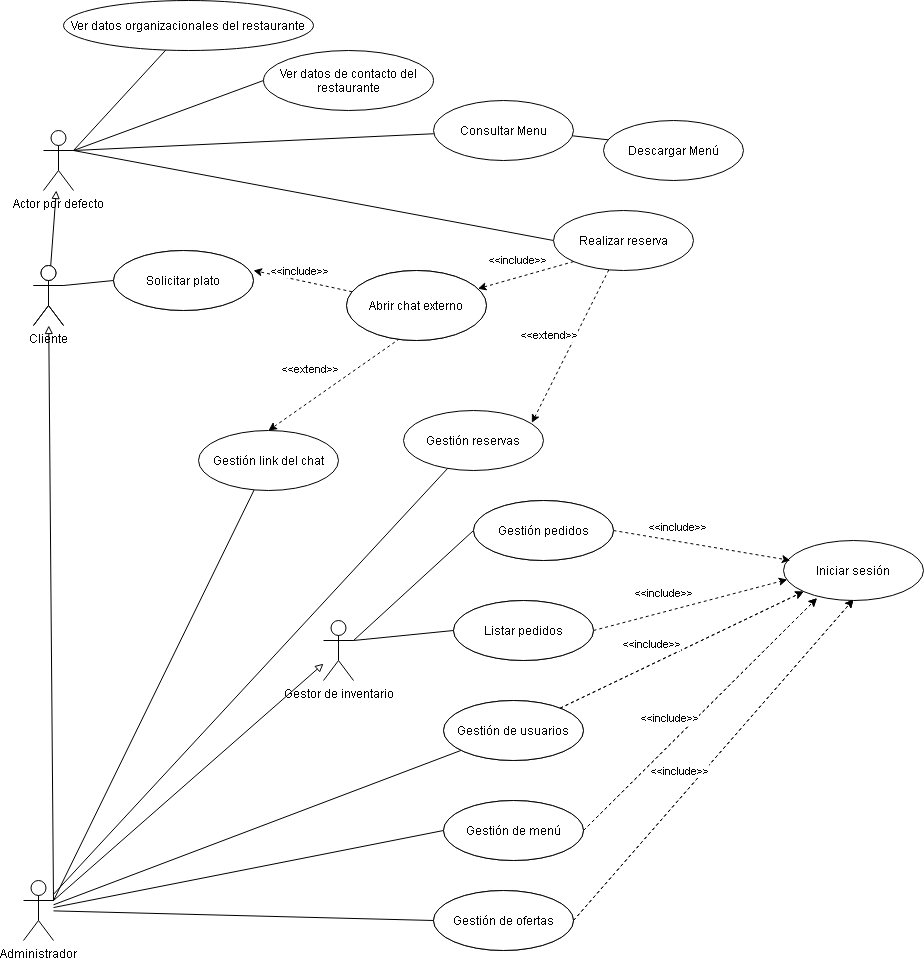

The diagram above was exported from draw.io. Its source (the exported page's mxGraphModel, read from the mxfile embedded in the PNG):
<mxGraphModel dx="2668" dy="1019" grid="1" gridSize="10" guides="1" tooltips="1" connect="1" arrows="1" fold="1" page="1" pageScale="1" pageWidth="827" pageHeight="1169" math="0" shadow="0">
  <root>
    <mxCell id="0" />
    <mxCell id="1" parent="0" />
    <mxCell id="2" style="edgeStyle=none;rounded=0;orthogonalLoop=1;jettySize=auto;html=1;endArrow=block;endFill=0;" edge="1" source="9" target="7" parent="1">
      <mxGeometry relative="1" as="geometry" />
    </mxCell>
    <mxCell id="3" style="orthogonalLoop=1;jettySize=auto;html=1;entryX=0;entryY=0.5;entryDx=0;entryDy=0;rounded=0;endArrow=none;endFill=0;exitX=1;exitY=0.3333333333333333;exitDx=0;exitDy=0;exitPerimeter=0;" edge="1" source="7" target="21" parent="1">
      <mxGeometry relative="1" as="geometry">
        <mxPoint x="-720" y="190" as="sourcePoint" />
      </mxGeometry>
    </mxCell>
    <mxCell id="4" style="edgeStyle=none;rounded=0;orthogonalLoop=1;jettySize=auto;html=1;endArrow=none;endFill=0;exitX=1;exitY=0.3333333333333333;exitDx=0;exitDy=0;exitPerimeter=0;" edge="1" source="7" target="23" parent="1">
      <mxGeometry relative="1" as="geometry">
        <mxPoint x="-720" y="190" as="sourcePoint" />
      </mxGeometry>
    </mxCell>
    <mxCell id="5" style="edgeStyle=none;rounded=0;orthogonalLoop=1;jettySize=auto;html=1;entryX=0;entryY=0.5;entryDx=0;entryDy=0;endArrow=none;endFill=0;exitX=1;exitY=0.3333333333333333;exitDx=0;exitDy=0;exitPerimeter=0;" edge="1" source="7" target="33" parent="1">
      <mxGeometry relative="1" as="geometry" />
    </mxCell>
    <mxCell id="6" style="edgeStyle=none;rounded=0;orthogonalLoop=1;jettySize=auto;html=1;endArrow=none;endFill=0;strokeWidth=1;exitX=1;exitY=0.3333333333333333;exitDx=0;exitDy=0;exitPerimeter=0;" edge="1" source="7" target="30" parent="1">
      <mxGeometry relative="1" as="geometry">
        <mxPoint x="-720" y="190" as="sourcePoint" />
      </mxGeometry>
    </mxCell>
    <mxCell id="7" value="Actor por defecto" style="shape=umlActor;verticalLabelPosition=bottom;verticalAlign=top;html=1;" vertex="1" parent="1">
      <mxGeometry x="-780" y="170" width="30" height="60" as="geometry" />
    </mxCell>
    <mxCell id="8" style="edgeStyle=none;rounded=0;orthogonalLoop=1;jettySize=auto;html=1;entryX=0;entryY=0.5;entryDx=0;entryDy=0;endArrow=none;endFill=0;strokeWidth=1;exitX=1;exitY=0.3333333333333333;exitDx=0;exitDy=0;exitPerimeter=0;" edge="1" source="9" target="27" parent="1">
      <mxGeometry relative="1" as="geometry" />
    </mxCell>
    <mxCell id="9" value="Cliente" style="shape=umlActor;verticalLabelPosition=bottom;verticalAlign=top;html=1;" vertex="1" parent="1">
      <mxGeometry x="-790" y="305" width="30" height="60" as="geometry" />
    </mxCell>
    <mxCell id="10" style="edgeStyle=none;rounded=0;orthogonalLoop=1;jettySize=auto;html=1;endArrow=none;endFill=0;strokeWidth=1;" edge="1" source="17" target="28" parent="1">
      <mxGeometry relative="1" as="geometry" />
    </mxCell>
    <mxCell id="11" style="edgeStyle=none;rounded=0;orthogonalLoop=1;jettySize=auto;html=1;endArrow=none;endFill=0;strokeWidth=1;exitX=1;exitY=0.3333333333333333;exitDx=0;exitDy=0;exitPerimeter=0;" edge="1" source="17" target="37" parent="1">
      <mxGeometry relative="1" as="geometry">
        <mxPoint x="-725" y="690" as="sourcePoint" />
      </mxGeometry>
    </mxCell>
    <mxCell id="12" style="edgeStyle=none;rounded=0;orthogonalLoop=1;jettySize=auto;html=1;endArrow=block;endFill=0;strokeWidth=1;exitX=1;exitY=0.3333333333333333;exitDx=0;exitDy=0;exitPerimeter=0;" edge="1" source="17" target="9" parent="1">
      <mxGeometry relative="1" as="geometry" />
    </mxCell>
    <mxCell id="13" style="edgeStyle=none;rounded=0;orthogonalLoop=1;jettySize=auto;html=1;exitX=1;exitY=0.3333333333333333;exitDx=0;exitDy=0;exitPerimeter=0;endArrow=block;endFill=0;strokeWidth=1;" edge="1" source="17" target="20" parent="1">
      <mxGeometry relative="1" as="geometry" />
    </mxCell>
    <mxCell id="14" style="edgeStyle=none;rounded=0;orthogonalLoop=1;jettySize=auto;html=1;endArrow=none;endFill=0;strokeWidth=1;" edge="1" source="17" target="42" parent="1">
      <mxGeometry relative="1" as="geometry" />
    </mxCell>
    <mxCell id="15" style="edgeStyle=none;rounded=0;orthogonalLoop=1;jettySize=auto;html=1;entryX=0;entryY=0.5;entryDx=0;entryDy=0;endArrow=none;endFill=0;strokeWidth=1;" edge="1" source="17" target="43" parent="1">
      <mxGeometry relative="1" as="geometry" />
    </mxCell>
    <mxCell id="16" style="edgeStyle=none;rounded=0;orthogonalLoop=1;jettySize=auto;html=1;entryX=0;entryY=0.5;entryDx=0;entryDy=0;endArrow=none;endFill=0;strokeWidth=1;" edge="1" source="17" target="44" parent="1">
      <mxGeometry relative="1" as="geometry" />
    </mxCell>
    <mxCell id="17" value="Administrador" style="shape=umlActor;verticalLabelPosition=bottom;verticalAlign=top;html=1;" vertex="1" parent="1">
      <mxGeometry x="-800" y="920" width="30" height="60" as="geometry" />
    </mxCell>
    <mxCell id="18" style="edgeStyle=none;rounded=0;orthogonalLoop=1;jettySize=auto;html=1;entryX=0;entryY=0.5;entryDx=0;entryDy=0;endArrow=none;endFill=0;strokeWidth=1;exitX=1;exitY=0.3333333333333333;exitDx=0;exitDy=0;exitPerimeter=0;" edge="1" source="20" target="40" parent="1">
      <mxGeometry relative="1" as="geometry" />
    </mxCell>
    <mxCell id="19" style="edgeStyle=none;rounded=0;orthogonalLoop=1;jettySize=auto;html=1;entryX=0;entryY=0.5;entryDx=0;entryDy=0;endArrow=none;endFill=0;strokeWidth=1;exitX=1;exitY=0.3333333333333333;exitDx=0;exitDy=0;exitPerimeter=0;" edge="1" source="20" target="41" parent="1">
      <mxGeometry relative="1" as="geometry" />
    </mxCell>
    <mxCell id="20" value="Gestor de inventario" style="shape=umlActor;verticalLabelPosition=bottom;verticalAlign=top;html=1;" vertex="1" parent="1">
      <mxGeometry x="-500" y="660" width="30" height="60" as="geometry" />
    </mxCell>
    <mxCell id="21" value="Ver datos de contacto del restaurante" style="ellipse;whiteSpace=wrap;html=1;" vertex="1" parent="1">
      <mxGeometry x="-560" y="90" width="170" height="60" as="geometry" />
    </mxCell>
    <mxCell id="22" style="edgeStyle=none;rounded=0;orthogonalLoop=1;jettySize=auto;html=1;entryX=0.033;entryY=0.322;entryDx=0;entryDy=0;entryPerimeter=0;endArrow=none;endFill=0;strokeWidth=1;" edge="1" source="23" target="29" parent="1">
      <mxGeometry relative="1" as="geometry" />
    </mxCell>
    <mxCell id="23" value="Consultar Menu" style="ellipse;whiteSpace=wrap;html=1;" vertex="1" parent="1">
      <mxGeometry x="-390" y="140" width="140" height="60" as="geometry" />
    </mxCell>
    <mxCell id="24" style="edgeStyle=none;rounded=0;orthogonalLoop=1;jettySize=auto;html=1;entryX=1;entryY=0.333;entryDx=0;entryDy=0;entryPerimeter=0;endArrow=classic;endFill=1;dashed=1;" edge="1" source="26" target="27" parent="1">
      <mxGeometry relative="1" as="geometry" />
    </mxCell>
    <mxCell id="25" value="&amp;lt;&amp;lt;include&amp;gt;&amp;gt;" style="edgeLabel;html=1;align=center;verticalAlign=middle;resizable=0;points=[];" vertex="1" connectable="0" parent="24">
      <mxGeometry x="-0.1633" y="2" relative="1" as="geometry">
        <mxPoint x="-11" y="-14" as="offset" />
      </mxGeometry>
    </mxCell>
    <mxCell id="26" value="Abrir chat externo" style="ellipse;whiteSpace=wrap;html=1;" vertex="1" parent="1">
      <mxGeometry x="-477" y="310" width="140" height="70" as="geometry" />
    </mxCell>
    <mxCell id="27" value="Solicitar plato" style="ellipse;whiteSpace=wrap;html=1;" vertex="1" parent="1">
      <mxGeometry x="-710" y="290" width="140" height="60" as="geometry" />
    </mxCell>
    <mxCell id="28" value="Gestión reservas" style="ellipse;whiteSpace=wrap;html=1;" vertex="1" parent="1">
      <mxGeometry x="-420" y="450" width="140" height="60" as="geometry" />
    </mxCell>
    <mxCell id="29" value="Descargar Menú" style="ellipse;whiteSpace=wrap;html=1;" vertex="1" parent="1">
      <mxGeometry x="-220" y="160" width="140" height="60" as="geometry" />
    </mxCell>
    <mxCell id="30" value="Ver datos organizacionales del restaurante" style="ellipse;whiteSpace=wrap;html=1;" vertex="1" parent="1">
      <mxGeometry x="-760" y="40" width="250" height="50" as="geometry" />
    </mxCell>
    <mxCell id="31" style="edgeStyle=none;rounded=0;orthogonalLoop=1;jettySize=auto;html=1;entryX=0.917;entryY=0.205;entryDx=0;entryDy=0;entryPerimeter=0;endArrow=classic;endFill=1;strokeWidth=1;dashed=1;" edge="1" source="33" target="28" parent="1">
      <mxGeometry relative="1" as="geometry" />
    </mxCell>
    <mxCell id="32" value="&amp;lt;&amp;lt;extend&amp;gt;&amp;gt;" style="edgeLabel;html=1;align=center;verticalAlign=middle;resizable=0;points=[];" vertex="1" connectable="0" parent="31">
      <mxGeometry x="0.1001" y="-1" relative="1" as="geometry">
        <mxPoint x="-17" y="-19" as="offset" />
      </mxGeometry>
    </mxCell>
    <mxCell id="33" value="Realizar reserva" style="ellipse;whiteSpace=wrap;html=1;" vertex="1" parent="1">
      <mxGeometry x="-270" y="250" width="140" height="60" as="geometry" />
    </mxCell>
    <mxCell id="34" style="edgeStyle=none;rounded=0;orthogonalLoop=1;jettySize=auto;html=1;endArrow=classic;endFill=1;dashed=1;exitX=0;exitY=1;exitDx=0;exitDy=0;" edge="1" source="33" target="26" parent="1">
      <mxGeometry relative="1" as="geometry">
        <mxPoint x="-337.2602902507838" y="361.68910206671353" as="sourcePoint" />
        <mxPoint x="-510" y="339.9799999999999" as="targetPoint" />
      </mxGeometry>
    </mxCell>
    <mxCell id="35" value="&amp;lt;&amp;lt;include&amp;gt;&amp;gt;" style="edgeLabel;html=1;align=center;verticalAlign=middle;resizable=0;points=[];" vertex="1" connectable="0" parent="34">
      <mxGeometry x="-0.1633" y="2" relative="1" as="geometry">
        <mxPoint x="-18" y="-15" as="offset" />
      </mxGeometry>
    </mxCell>
    <mxCell id="36" style="edgeStyle=none;rounded=0;orthogonalLoop=1;jettySize=auto;html=1;exitX=1;exitY=1;exitDx=0;exitDy=0;endArrow=none;endFill=0;strokeWidth=1;" edge="1" source="26" target="26" parent="1">
      <mxGeometry relative="1" as="geometry" />
    </mxCell>
    <mxCell id="37" value="Gestión link del chat" style="ellipse;whiteSpace=wrap;html=1;" vertex="1" parent="1">
      <mxGeometry x="-625" y="470" width="140" height="60" as="geometry" />
    </mxCell>
    <mxCell id="38" style="edgeStyle=none;rounded=0;orthogonalLoop=1;jettySize=auto;html=1;entryX=0.5;entryY=0;entryDx=0;entryDy=0;endArrow=classic;endFill=1;strokeWidth=1;dashed=1;exitX=0.38;exitY=0.974;exitDx=0;exitDy=0;exitPerimeter=0;" edge="1" source="26" target="37" parent="1">
      <mxGeometry relative="1" as="geometry">
        <mxPoint x="-204.66703621115698" y="319.3340724223141" as="sourcePoint" />
        <mxPoint x="-281.6199999999999" y="472.29999999999995" as="targetPoint" />
      </mxGeometry>
    </mxCell>
    <mxCell id="39" value="&amp;lt;&amp;lt;extend&amp;gt;&amp;gt;" style="edgeLabel;html=1;align=center;verticalAlign=middle;resizable=0;points=[];" vertex="1" connectable="0" parent="38">
      <mxGeometry x="0.1001" y="-1" relative="1" as="geometry">
        <mxPoint x="-17" y="-19" as="offset" />
      </mxGeometry>
    </mxCell>
    <mxCell id="40" value="Gestión pedidos" style="ellipse;whiteSpace=wrap;html=1;" vertex="1" parent="1">
      <mxGeometry x="-350" y="540" width="140" height="60" as="geometry" />
    </mxCell>
    <mxCell id="41" value="Listar pedidos" style="ellipse;whiteSpace=wrap;html=1;" vertex="1" parent="1">
      <mxGeometry x="-370" y="640" width="140" height="60" as="geometry" />
    </mxCell>
    <mxCell id="42" value="Gestión de usuarios" style="ellipse;whiteSpace=wrap;html=1;" vertex="1" parent="1">
      <mxGeometry x="-380" y="740" width="140" height="60" as="geometry" />
    </mxCell>
    <mxCell id="43" value="Gestión de menú" style="ellipse;whiteSpace=wrap;html=1;" vertex="1" parent="1">
      <mxGeometry x="-380" y="840" width="140" height="60" as="geometry" />
    </mxCell>
    <mxCell id="44" value="Gestión de ofertas" style="ellipse;whiteSpace=wrap;html=1;" vertex="1" parent="1">
      <mxGeometry x="-390" y="930" width="140" height="60" as="geometry" />
    </mxCell>
    <mxCell id="45" value="Iniciar sesión" style="ellipse;whiteSpace=wrap;html=1;" vertex="1" parent="1">
      <mxGeometry x="-40" y="580" width="140" height="60" as="geometry" />
    </mxCell>
    <mxCell id="46" style="edgeStyle=none;rounded=0;orthogonalLoop=1;jettySize=auto;html=1;entryX=0.049;entryY=0.332;entryDx=0;entryDy=0;entryPerimeter=0;endArrow=classic;endFill=1;dashed=1;exitX=1;exitY=0.5;exitDx=0;exitDy=0;" edge="1" source="40" target="45" parent="1">
      <mxGeometry relative="1" as="geometry">
        <mxPoint x="-30.722620447220834" y="521.3647838035548" as="sourcePoint" />
        <mxPoint x="-129.2700000000002" y="499.9999999999999" as="targetPoint" />
      </mxGeometry>
    </mxCell>
    <mxCell id="47" value="&amp;lt;&amp;lt;include&amp;gt;&amp;gt;" style="edgeLabel;html=1;align=center;verticalAlign=middle;resizable=0;points=[];" vertex="1" connectable="0" parent="46">
      <mxGeometry x="-0.1633" y="2" relative="1" as="geometry">
        <mxPoint x="-11" y="-14" as="offset" />
      </mxGeometry>
    </mxCell>
    <mxCell id="48" style="edgeStyle=none;rounded=0;orthogonalLoop=1;jettySize=auto;html=1;entryX=0.027;entryY=0.651;entryDx=0;entryDy=0;entryPerimeter=0;endArrow=classic;endFill=1;dashed=1;exitX=1;exitY=0.5;exitDx=0;exitDy=0;" edge="1" source="41" target="45" parent="1">
      <mxGeometry relative="1" as="geometry">
        <mxPoint x="-219.99999999999272" y="660" as="sourcePoint" />
        <mxPoint x="-83.13999999999987" y="724.9199999999998" as="targetPoint" />
      </mxGeometry>
    </mxCell>
    <mxCell id="49" value="&amp;lt;&amp;lt;include&amp;gt;&amp;gt;" style="edgeLabel;html=1;align=center;verticalAlign=middle;resizable=0;points=[];" vertex="1" connectable="0" parent="48">
      <mxGeometry x="-0.1633" y="2" relative="1" as="geometry">
        <mxPoint x="-11" y="-14" as="offset" />
      </mxGeometry>
    </mxCell>
    <mxCell id="50" style="edgeStyle=none;rounded=0;orthogonalLoop=1;jettySize=auto;html=1;endArrow=classic;endFill=1;dashed=1;entryX=0;entryY=1;entryDx=0;entryDy=0;" edge="1" source="42" target="45" parent="1">
      <mxGeometry relative="1" as="geometry">
        <mxPoint x="-220" y="680" as="sourcePoint" />
        <mxPoint x="-60" y="664" as="targetPoint" />
      </mxGeometry>
    </mxCell>
    <mxCell id="51" value="&amp;lt;&amp;lt;include&amp;gt;&amp;gt;" style="edgeLabel;html=1;align=center;verticalAlign=middle;resizable=0;points=[];" vertex="1" connectable="0" parent="50">
      <mxGeometry x="-0.1633" y="2" relative="1" as="geometry">
        <mxPoint x="-11" y="-14" as="offset" />
      </mxGeometry>
    </mxCell>
    <mxCell id="52" style="edgeStyle=none;rounded=0;orthogonalLoop=1;jettySize=auto;html=1;entryX=0.239;entryY=0.961;entryDx=0;entryDy=0;entryPerimeter=0;endArrow=classic;endFill=1;dashed=1;exitX=1;exitY=0.5;exitDx=0;exitDy=0;" edge="1" source="43" target="45" parent="1">
      <mxGeometry relative="1" as="geometry">
        <mxPoint x="-250.78216540354333" y="758.6676240984193" as="sourcePoint" />
        <mxPoint x="-56.2199999999998" y="674.06" as="targetPoint" />
      </mxGeometry>
    </mxCell>
    <mxCell id="53" value="&amp;lt;&amp;lt;include&amp;gt;&amp;gt;" style="edgeLabel;html=1;align=center;verticalAlign=middle;resizable=0;points=[];" vertex="1" connectable="0" parent="52">
      <mxGeometry x="-0.1633" y="2" relative="1" as="geometry">
        <mxPoint x="-11" y="-14" as="offset" />
      </mxGeometry>
    </mxCell>
    <mxCell id="54" style="edgeStyle=none;rounded=0;orthogonalLoop=1;jettySize=auto;html=1;endArrow=classic;endFill=1;dashed=1;exitX=1;exitY=0.5;exitDx=0;exitDy=0;entryX=0.5;entryY=0.983;entryDx=0;entryDy=0;entryPerimeter=0;" edge="1" source="44" target="45" parent="1">
      <mxGeometry relative="1" as="geometry">
        <mxPoint x="-250.15951990064423" y="758.9348247093881" as="sourcePoint" />
        <mxPoint x="-50" y="674" as="targetPoint" />
      </mxGeometry>
    </mxCell>
    <mxCell id="55" value="&amp;lt;&amp;lt;include&amp;gt;&amp;gt;" style="edgeLabel;html=1;align=center;verticalAlign=middle;resizable=0;points=[];" vertex="1" connectable="0" parent="54">
      <mxGeometry x="-0.1633" y="2" relative="1" as="geometry">
        <mxPoint x="-11" y="-14" as="offset" />
      </mxGeometry>
    </mxCell>
    <mxCell id="56" value="Cliente" style="shape=umlActor;verticalLabelPosition=bottom;verticalAlign=top;html=1;" vertex="1" parent="1">
      <mxGeometry x="-790" y="305" width="30" height="60" as="geometry" />
    </mxCell>
    <mxCell id="57" value="Solicitar plato" style="ellipse;whiteSpace=wrap;html=1;" vertex="1" parent="1">
      <mxGeometry x="-710" y="290" width="140" height="60" as="geometry" />
    </mxCell>
    <mxCell id="58" value="Abrir chat externo" style="ellipse;whiteSpace=wrap;html=1;" vertex="1" parent="1">
      <mxGeometry x="-477" y="310" width="140" height="70" as="geometry" />
    </mxCell>
    <mxCell id="59" value="Gestión pedidos" style="ellipse;whiteSpace=wrap;html=1;" vertex="1" parent="1">
      <mxGeometry x="-350" y="540" width="140" height="60" as="geometry" />
    </mxCell>
    <mxCell id="60" value="Listar pedidos" style="ellipse;whiteSpace=wrap;html=1;" vertex="1" parent="1">
      <mxGeometry x="-370" y="640" width="140" height="60" as="geometry" />
    </mxCell>
    <mxCell id="61" value="Gestión de usuarios" style="ellipse;whiteSpace=wrap;html=1;" vertex="1" parent="1">
      <mxGeometry x="-380" y="740" width="140" height="60" as="geometry" />
    </mxCell>
    <mxCell id="62" value="Gestión de menú" style="ellipse;whiteSpace=wrap;html=1;" vertex="1" parent="1">
      <mxGeometry x="-380" y="840" width="140" height="60" as="geometry" />
    </mxCell>
    <mxCell id="63" value="Gestión de ofertas" style="ellipse;whiteSpace=wrap;html=1;" vertex="1" parent="1">
      <mxGeometry x="-390" y="930" width="140" height="60" as="geometry" />
    </mxCell>
    <mxCell id="64" style="edgeStyle=none;rounded=0;orthogonalLoop=1;jettySize=auto;html=1;endArrow=classic;endFill=1;dashed=1;exitX=1;exitY=0.5;exitDx=0;exitDy=0;entryX=0.5;entryY=0.983;entryDx=0;entryDy=0;entryPerimeter=0;" edge="1" source="63" parent="1">
      <mxGeometry relative="1" as="geometry">
        <mxPoint x="-250.15951990064423" y="758.9348247093881" as="sourcePoint" />
        <mxPoint x="30" y="638.9799999999998" as="targetPoint" />
      </mxGeometry>
    </mxCell>
    <mxCell id="65" value="&amp;lt;&amp;lt;include&amp;gt;&amp;gt;" style="edgeLabel;html=1;align=center;verticalAlign=middle;resizable=0;points=[];" vertex="1" connectable="0" parent="64">
      <mxGeometry x="-0.1633" y="2" relative="1" as="geometry">
        <mxPoint x="-11" y="-14" as="offset" />
      </mxGeometry>
    </mxCell>
    <mxCell id="66" style="edgeStyle=none;rounded=0;orthogonalLoop=1;jettySize=auto;html=1;entryX=0.239;entryY=0.961;entryDx=0;entryDy=0;entryPerimeter=0;endArrow=classic;endFill=1;dashed=1;exitX=1;exitY=0.5;exitDx=0;exitDy=0;" edge="1" source="62" parent="1">
      <mxGeometry relative="1" as="geometry">
        <mxPoint x="-250.78216540354333" y="758.6676240984193" as="sourcePoint" />
        <mxPoint x="-6.539999999999964" y="637.6599999999999" as="targetPoint" />
      </mxGeometry>
    </mxCell>
    <mxCell id="67" value="&amp;lt;&amp;lt;include&amp;gt;&amp;gt;" style="edgeLabel;html=1;align=center;verticalAlign=middle;resizable=0;points=[];" vertex="1" connectable="0" parent="66">
      <mxGeometry x="-0.1633" y="2" relative="1" as="geometry">
        <mxPoint x="-11" y="-14" as="offset" />
      </mxGeometry>
    </mxCell>
    <mxCell id="68" style="edgeStyle=none;rounded=0;orthogonalLoop=1;jettySize=auto;html=1;endArrow=classic;endFill=1;dashed=1;entryX=0;entryY=1;entryDx=0;entryDy=0;" edge="1" source="61" parent="1">
      <mxGeometry relative="1" as="geometry">
        <mxPoint x="-220" y="680" as="sourcePoint" />
        <mxPoint x="-19.815776491471297" y="631.0759054386992" as="targetPoint" />
      </mxGeometry>
    </mxCell>
    <mxCell id="69" value="&amp;lt;&amp;lt;include&amp;gt;&amp;gt;" style="edgeLabel;html=1;align=center;verticalAlign=middle;resizable=0;points=[];" vertex="1" connectable="0" parent="68">
      <mxGeometry x="-0.1633" y="2" relative="1" as="geometry">
        <mxPoint x="-11" y="-14" as="offset" />
      </mxGeometry>
    </mxCell>
  </root>
</mxGraphModel>